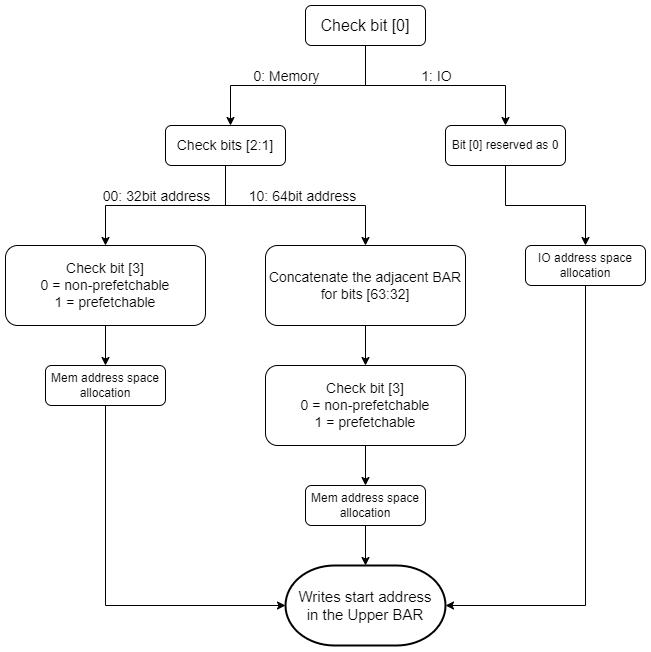

The diagram above was exported from draw.io. Its source (the exported page's mxGraphModel, read from the mxfile embedded in the PNG):
<mxGraphModel dx="1434" dy="756" grid="1" gridSize="10" guides="1" tooltips="1" connect="1" arrows="1" fold="1" page="1" pageScale="1" pageWidth="850" pageHeight="1100" math="0" shadow="0">
  <root>
    <mxCell id="0" />
    <mxCell id="1" parent="0" />
    <mxCell id="VU0JUTjZKX5E5s7v6FSe-3" value="" style="edgeStyle=orthogonalEdgeStyle;rounded=0;orthogonalLoop=1;jettySize=auto;html=1;" edge="1" parent="1" source="VU0JUTjZKX5E5s7v6FSe-1" target="VU0JUTjZKX5E5s7v6FSe-2">
      <mxGeometry relative="1" as="geometry">
        <Array as="points">
          <mxPoint x="400" y="120" />
          <mxPoint x="265" y="120" />
        </Array>
      </mxGeometry>
    </mxCell>
    <mxCell id="VU0JUTjZKX5E5s7v6FSe-4" value="0: Memory" style="edgeLabel;html=1;align=center;verticalAlign=middle;resizable=0;points=[];fontSize=14;" vertex="1" connectable="0" parent="VU0JUTjZKX5E5s7v6FSe-3">
      <mxGeometry x="0.0519" y="1" relative="1" as="geometry">
        <mxPoint x="-7" y="-11" as="offset" />
      </mxGeometry>
    </mxCell>
    <mxCell id="VU0JUTjZKX5E5s7v6FSe-6" value="" style="edgeStyle=orthogonalEdgeStyle;rounded=0;orthogonalLoop=1;jettySize=auto;html=1;" edge="1" parent="1" source="VU0JUTjZKX5E5s7v6FSe-1" target="VU0JUTjZKX5E5s7v6FSe-5">
      <mxGeometry relative="1" as="geometry">
        <Array as="points">
          <mxPoint x="400" y="120" />
          <mxPoint x="540" y="120" />
        </Array>
      </mxGeometry>
    </mxCell>
    <mxCell id="VU0JUTjZKX5E5s7v6FSe-7" value="1: IO" style="edgeLabel;html=1;align=center;verticalAlign=middle;resizable=0;points=[];fontSize=14;" vertex="1" connectable="0" parent="VU0JUTjZKX5E5s7v6FSe-6">
      <mxGeometry x="-0.0909" y="1" relative="1" as="geometry">
        <mxPoint x="10" y="-9" as="offset" />
      </mxGeometry>
    </mxCell>
    <mxCell id="VU0JUTjZKX5E5s7v6FSe-1" value="Check bit [0]" style="rounded=1;whiteSpace=wrap;html=1;fontSize=16;" vertex="1" parent="1">
      <mxGeometry x="340" y="40" width="120" height="40" as="geometry" />
    </mxCell>
    <mxCell id="VU0JUTjZKX5E5s7v6FSe-12" value="" style="edgeStyle=orthogonalEdgeStyle;rounded=0;orthogonalLoop=1;jettySize=auto;html=1;" edge="1" parent="1" source="VU0JUTjZKX5E5s7v6FSe-2" target="VU0JUTjZKX5E5s7v6FSe-11">
      <mxGeometry relative="1" as="geometry">
        <mxPoint x="640" y="320" as="sourcePoint" />
        <mxPoint x="760" y="400" as="targetPoint" />
      </mxGeometry>
    </mxCell>
    <mxCell id="VU0JUTjZKX5E5s7v6FSe-13" value="10: 64bit address" style="edgeLabel;html=1;align=center;verticalAlign=middle;resizable=0;points=[];fontSize=14;" vertex="1" connectable="0" parent="VU0JUTjZKX5E5s7v6FSe-12">
      <mxGeometry x="0.05" y="3" relative="1" as="geometry">
        <mxPoint y="-7" as="offset" />
      </mxGeometry>
    </mxCell>
    <mxCell id="VU0JUTjZKX5E5s7v6FSe-16" style="edgeStyle=orthogonalEdgeStyle;rounded=0;orthogonalLoop=1;jettySize=auto;html=1;entryX=0.5;entryY=0;entryDx=0;entryDy=0;" edge="1" parent="1" source="VU0JUTjZKX5E5s7v6FSe-2" target="VU0JUTjZKX5E5s7v6FSe-8">
      <mxGeometry relative="1" as="geometry" />
    </mxCell>
    <mxCell id="VU0JUTjZKX5E5s7v6FSe-17" value="00: 32bit address" style="edgeLabel;html=1;align=center;verticalAlign=middle;resizable=0;points=[];fontSize=14;" vertex="1" connectable="0" parent="VU0JUTjZKX5E5s7v6FSe-16">
      <mxGeometry x="0.13" y="2" relative="1" as="geometry">
        <mxPoint x="3" y="-12" as="offset" />
      </mxGeometry>
    </mxCell>
    <mxCell id="VU0JUTjZKX5E5s7v6FSe-2" value="Check bits [2:1]" style="whiteSpace=wrap;html=1;rounded=1;fontSize=14;" vertex="1" parent="1">
      <mxGeometry x="200" y="160" width="120" height="40" as="geometry" />
    </mxCell>
    <mxCell id="VU0JUTjZKX5E5s7v6FSe-19" value="" style="edgeStyle=orthogonalEdgeStyle;rounded=0;orthogonalLoop=1;jettySize=auto;html=1;" edge="1" parent="1" source="VU0JUTjZKX5E5s7v6FSe-5" target="VU0JUTjZKX5E5s7v6FSe-18">
      <mxGeometry relative="1" as="geometry" />
    </mxCell>
    <mxCell id="VU0JUTjZKX5E5s7v6FSe-5" value="Bit [0] reserved as 0" style="whiteSpace=wrap;html=1;fontSize=12;rounded=1;" vertex="1" parent="1">
      <mxGeometry x="480" y="160" width="120" height="40" as="geometry" />
    </mxCell>
    <mxCell id="VU0JUTjZKX5E5s7v6FSe-21" style="edgeStyle=orthogonalEdgeStyle;rounded=0;orthogonalLoop=1;jettySize=auto;html=1;" edge="1" parent="1" source="VU0JUTjZKX5E5s7v6FSe-8" target="VU0JUTjZKX5E5s7v6FSe-20">
      <mxGeometry relative="1" as="geometry" />
    </mxCell>
    <mxCell id="VU0JUTjZKX5E5s7v6FSe-8" value="Check bit [3]&lt;br style=&quot;font-size: 14px;&quot;&gt;0 = non-prefetchable&lt;br style=&quot;font-size: 14px;&quot;&gt;1 = prefetchable" style="whiteSpace=wrap;html=1;fontSize=14;rounded=1;" vertex="1" parent="1">
      <mxGeometry x="40" y="280" width="200" height="80" as="geometry" />
    </mxCell>
    <mxCell id="VU0JUTjZKX5E5s7v6FSe-24" style="edgeStyle=orthogonalEdgeStyle;rounded=0;orthogonalLoop=1;jettySize=auto;html=1;" edge="1" parent="1" source="VU0JUTjZKX5E5s7v6FSe-11" target="VU0JUTjZKX5E5s7v6FSe-23">
      <mxGeometry relative="1" as="geometry" />
    </mxCell>
    <mxCell id="VU0JUTjZKX5E5s7v6FSe-11" value="Concatenate the adjacent BAR for bits [63:32]" style="whiteSpace=wrap;html=1;fontSize=14;rounded=1;" vertex="1" parent="1">
      <mxGeometry x="300" y="280" width="200" height="80" as="geometry" />
    </mxCell>
    <mxCell id="VU0JUTjZKX5E5s7v6FSe-29" style="edgeStyle=orthogonalEdgeStyle;rounded=0;orthogonalLoop=1;jettySize=auto;html=1;" edge="1" parent="1" source="VU0JUTjZKX5E5s7v6FSe-18" target="VU0JUTjZKX5E5s7v6FSe-26">
      <mxGeometry relative="1" as="geometry">
        <Array as="points">
          <mxPoint x="620" y="640" />
        </Array>
      </mxGeometry>
    </mxCell>
    <mxCell id="VU0JUTjZKX5E5s7v6FSe-18" value="IO address space allocation" style="whiteSpace=wrap;html=1;rounded=1;" vertex="1" parent="1">
      <mxGeometry x="560" y="280" width="120" height="40" as="geometry" />
    </mxCell>
    <mxCell id="VU0JUTjZKX5E5s7v6FSe-28" style="edgeStyle=orthogonalEdgeStyle;rounded=0;orthogonalLoop=1;jettySize=auto;html=1;" edge="1" parent="1" source="VU0JUTjZKX5E5s7v6FSe-20" target="VU0JUTjZKX5E5s7v6FSe-26">
      <mxGeometry relative="1" as="geometry">
        <Array as="points">
          <mxPoint x="140" y="640" />
        </Array>
      </mxGeometry>
    </mxCell>
    <mxCell id="VU0JUTjZKX5E5s7v6FSe-20" value="Mem address space allocation" style="whiteSpace=wrap;html=1;rounded=1;" vertex="1" parent="1">
      <mxGeometry x="80" y="400" width="120" height="40" as="geometry" />
    </mxCell>
    <mxCell id="VU0JUTjZKX5E5s7v6FSe-27" style="edgeStyle=orthogonalEdgeStyle;rounded=0;orthogonalLoop=1;jettySize=auto;html=1;" edge="1" parent="1" source="VU0JUTjZKX5E5s7v6FSe-22" target="VU0JUTjZKX5E5s7v6FSe-26">
      <mxGeometry relative="1" as="geometry" />
    </mxCell>
    <mxCell id="VU0JUTjZKX5E5s7v6FSe-22" value="Mem address space allocation" style="whiteSpace=wrap;html=1;rounded=1;" vertex="1" parent="1">
      <mxGeometry x="340" y="520" width="120" height="40" as="geometry" />
    </mxCell>
    <mxCell id="VU0JUTjZKX5E5s7v6FSe-25" style="edgeStyle=orthogonalEdgeStyle;rounded=0;orthogonalLoop=1;jettySize=auto;html=1;" edge="1" parent="1" source="VU0JUTjZKX5E5s7v6FSe-23" target="VU0JUTjZKX5E5s7v6FSe-22">
      <mxGeometry relative="1" as="geometry" />
    </mxCell>
    <mxCell id="VU0JUTjZKX5E5s7v6FSe-23" value="Check bit [3]&lt;br style=&quot;font-size: 14px;&quot;&gt;0 = non-prefetchable&lt;br style=&quot;font-size: 14px;&quot;&gt;1 = prefetchable" style="whiteSpace=wrap;html=1;fontSize=14;rounded=1;" vertex="1" parent="1">
      <mxGeometry x="300" y="400" width="200" height="80" as="geometry" />
    </mxCell>
    <mxCell id="VU0JUTjZKX5E5s7v6FSe-26" value="Writes start address&lt;br style=&quot;font-size: 15px;&quot;&gt;in the Upper BAR" style="strokeWidth=2;html=1;shape=mxgraph.flowchart.terminator;whiteSpace=wrap;fontSize=15;" vertex="1" parent="1">
      <mxGeometry x="320" y="600" width="160" height="80" as="geometry" />
    </mxCell>
  </root>
</mxGraphModel>